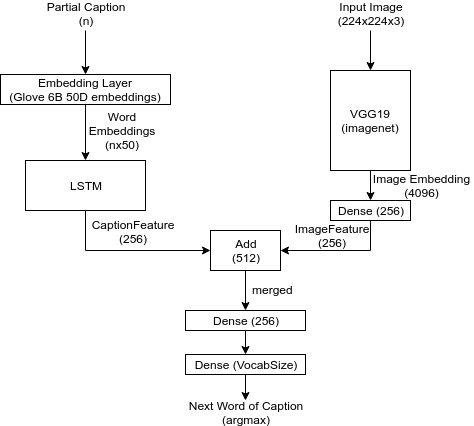

The diagram above was exported from draw.io. Its source (the exported page's mxGraphModel, read from the mxfile embedded in the PNG):
<mxGraphModel dx="868" dy="385" grid="1" gridSize="10" guides="1" tooltips="1" connect="1" arrows="1" fold="1" page="1" pageScale="1" pageWidth="850" pageHeight="1100" math="0" shadow="0">
  <root>
    <mxCell id="0" />
    <mxCell id="1" parent="0" />
    <mxCell id="JvaaHMDpb6IU8TamZ2ib-12" value="" style="edgeStyle=orthogonalEdgeStyle;rounded=0;orthogonalLoop=1;jettySize=auto;html=1;entryX=0.5;entryY=0;entryDx=0;entryDy=0;" edge="1" parent="1" source="JvaaHMDpb6IU8TamZ2ib-1" target="JvaaHMDpb6IU8TamZ2ib-18">
      <mxGeometry relative="1" as="geometry">
        <mxPoint x="540" y="320" as="targetPoint" />
      </mxGeometry>
    </mxCell>
    <mxCell id="JvaaHMDpb6IU8TamZ2ib-1" value="" style="rounded=0;whiteSpace=wrap;html=1;" vertex="1" parent="1">
      <mxGeometry x="500" y="190" width="80" height="100" as="geometry" />
    </mxCell>
    <mxCell id="JvaaHMDpb6IU8TamZ2ib-4" value="VGG19&lt;br&gt;(imagenet)" style="text;html=1;strokeColor=none;fillColor=none;align=center;verticalAlign=middle;whiteSpace=wrap;rounded=0;direction=south;" vertex="1" parent="1">
      <mxGeometry x="530" y="220" width="20" height="40" as="geometry" />
    </mxCell>
    <mxCell id="JvaaHMDpb6IU8TamZ2ib-8" value="" style="edgeStyle=orthogonalEdgeStyle;rounded=0;orthogonalLoop=1;jettySize=auto;html=1;" edge="1" parent="1">
      <mxGeometry relative="1" as="geometry">
        <mxPoint x="540" y="150" as="sourcePoint" />
        <mxPoint x="540" y="190" as="targetPoint" />
      </mxGeometry>
    </mxCell>
    <mxCell id="JvaaHMDpb6IU8TamZ2ib-7" value="Input Image&lt;br&gt;(224x224x3)" style="text;html=1;strokeColor=none;fillColor=none;align=center;verticalAlign=middle;whiteSpace=wrap;rounded=0;" vertex="1" parent="1">
      <mxGeometry x="490" y="120" width="100" height="25" as="geometry" />
    </mxCell>
    <mxCell id="JvaaHMDpb6IU8TamZ2ib-17" value="Image Embedding (4096)" style="text;html=1;strokeColor=none;fillColor=none;align=center;verticalAlign=middle;whiteSpace=wrap;rounded=0;" vertex="1" parent="1">
      <mxGeometry x="540" y="283.5" width="103" height="43" as="geometry" />
    </mxCell>
    <mxCell id="JvaaHMDpb6IU8TamZ2ib-21" value="" style="edgeStyle=orthogonalEdgeStyle;rounded=0;orthogonalLoop=1;jettySize=auto;html=1;" edge="1" parent="1" source="JvaaHMDpb6IU8TamZ2ib-18">
      <mxGeometry relative="1" as="geometry">
        <mxPoint x="450" y="370" as="targetPoint" />
        <Array as="points">
          <mxPoint x="540" y="370" />
          <mxPoint x="540" y="370" />
        </Array>
      </mxGeometry>
    </mxCell>
    <mxCell id="JvaaHMDpb6IU8TamZ2ib-18" value="Dense (256)" style="rounded=0;whiteSpace=wrap;html=1;" vertex="1" parent="1">
      <mxGeometry x="500" y="320" width="80" height="20" as="geometry" />
    </mxCell>
    <mxCell id="JvaaHMDpb6IU8TamZ2ib-26" value="" style="edgeStyle=orthogonalEdgeStyle;rounded=0;orthogonalLoop=1;jettySize=auto;html=1;entryX=0.5;entryY=0;entryDx=0;entryDy=0;" edge="1" parent="1" target="JvaaHMDpb6IU8TamZ2ib-27">
      <mxGeometry relative="1" as="geometry">
        <mxPoint x="255" y="150" as="sourcePoint" />
        <mxPoint x="255" y="200" as="targetPoint" />
      </mxGeometry>
    </mxCell>
    <mxCell id="JvaaHMDpb6IU8TamZ2ib-22" value="Partial Caption&lt;br&gt;(n)" style="text;html=1;strokeColor=none;fillColor=none;align=center;verticalAlign=middle;whiteSpace=wrap;rounded=0;" vertex="1" parent="1">
      <mxGeometry x="210" y="123" width="90" height="20" as="geometry" />
    </mxCell>
    <mxCell id="JvaaHMDpb6IU8TamZ2ib-30" value="" style="edgeStyle=orthogonalEdgeStyle;rounded=0;orthogonalLoop=1;jettySize=auto;html=1;" edge="1" parent="1" source="JvaaHMDpb6IU8TamZ2ib-27" target="JvaaHMDpb6IU8TamZ2ib-29">
      <mxGeometry relative="1" as="geometry" />
    </mxCell>
    <mxCell id="JvaaHMDpb6IU8TamZ2ib-27" value="Embedding Layer&lt;br&gt;(Glove 6B 50D embeddings)" style="rounded=0;whiteSpace=wrap;html=1;" vertex="1" parent="1">
      <mxGeometry x="170" y="194" width="170" height="30" as="geometry" />
    </mxCell>
    <mxCell id="JvaaHMDpb6IU8TamZ2ib-34" value="" style="edgeStyle=orthogonalEdgeStyle;rounded=0;orthogonalLoop=1;jettySize=auto;html=1;entryX=0;entryY=0.5;entryDx=0;entryDy=0;" edge="1" parent="1" source="JvaaHMDpb6IU8TamZ2ib-29" target="JvaaHMDpb6IU8TamZ2ib-35">
      <mxGeometry relative="1" as="geometry">
        <mxPoint x="255" y="380" as="targetPoint" />
        <Array as="points">
          <mxPoint x="255" y="370" />
        </Array>
      </mxGeometry>
    </mxCell>
    <mxCell id="JvaaHMDpb6IU8TamZ2ib-29" value="LSTM" style="rounded=0;whiteSpace=wrap;html=1;" vertex="1" parent="1">
      <mxGeometry x="195" y="280" width="120" height="50" as="geometry" />
    </mxCell>
    <mxCell id="JvaaHMDpb6IU8TamZ2ib-31" value="Word Embeddings&lt;br&gt;(nx50)" style="text;html=1;strokeColor=none;fillColor=none;align=center;verticalAlign=middle;whiteSpace=wrap;rounded=0;" vertex="1" parent="1">
      <mxGeometry x="272" y="240" width="40" height="20" as="geometry" />
    </mxCell>
    <mxCell id="JvaaHMDpb6IU8TamZ2ib-40" value="" style="edgeStyle=orthogonalEdgeStyle;rounded=0;orthogonalLoop=1;jettySize=auto;html=1;" edge="1" parent="1" source="JvaaHMDpb6IU8TamZ2ib-35" target="JvaaHMDpb6IU8TamZ2ib-39">
      <mxGeometry relative="1" as="geometry" />
    </mxCell>
    <mxCell id="JvaaHMDpb6IU8TamZ2ib-35" value="Add&lt;br&gt;(512)" style="rounded=0;whiteSpace=wrap;html=1;" vertex="1" parent="1">
      <mxGeometry x="380" y="350" width="70" height="40" as="geometry" />
    </mxCell>
    <mxCell id="JvaaHMDpb6IU8TamZ2ib-36" value="ImageFeature&lt;br&gt;(256)" style="text;html=1;strokeColor=none;fillColor=none;align=center;verticalAlign=middle;whiteSpace=wrap;rounded=0;" vertex="1" parent="1">
      <mxGeometry x="468.5" y="345" width="65" height="20" as="geometry" />
    </mxCell>
    <mxCell id="JvaaHMDpb6IU8TamZ2ib-38" value="CaptionFeature&lt;br&gt;(256)" style="text;html=1;strokeColor=none;fillColor=none;align=center;verticalAlign=middle;whiteSpace=wrap;rounded=0;" vertex="1" parent="1">
      <mxGeometry x="282" y="341" width="40" height="20" as="geometry" />
    </mxCell>
    <mxCell id="JvaaHMDpb6IU8TamZ2ib-45" value="" style="edgeStyle=orthogonalEdgeStyle;rounded=0;orthogonalLoop=1;jettySize=auto;html=1;" edge="1" parent="1" source="JvaaHMDpb6IU8TamZ2ib-39" target="JvaaHMDpb6IU8TamZ2ib-44">
      <mxGeometry relative="1" as="geometry" />
    </mxCell>
    <mxCell id="JvaaHMDpb6IU8TamZ2ib-39" value="Dense (256)" style="rounded=0;whiteSpace=wrap;html=1;" vertex="1" parent="1">
      <mxGeometry x="355" y="430" width="120" height="20" as="geometry" />
    </mxCell>
    <mxCell id="JvaaHMDpb6IU8TamZ2ib-47" value="" style="edgeStyle=orthogonalEdgeStyle;rounded=0;orthogonalLoop=1;jettySize=auto;html=1;" edge="1" parent="1" source="JvaaHMDpb6IU8TamZ2ib-44">
      <mxGeometry relative="1" as="geometry">
        <mxPoint x="415" y="520" as="targetPoint" />
      </mxGeometry>
    </mxCell>
    <mxCell id="JvaaHMDpb6IU8TamZ2ib-44" value="Dense (VocabSize)" style="rounded=0;whiteSpace=wrap;html=1;" vertex="1" parent="1">
      <mxGeometry x="355" y="474" width="120" height="20" as="geometry" />
    </mxCell>
    <mxCell id="JvaaHMDpb6IU8TamZ2ib-43" value="merged" style="text;html=1;resizable=0;points=[];autosize=1;align=left;verticalAlign=top;spacingTop=-4;" vertex="1" parent="1">
      <mxGeometry x="420" y="400" width="60" height="20" as="geometry" />
    </mxCell>
    <mxCell id="JvaaHMDpb6IU8TamZ2ib-48" value="Next Word of Caption&lt;br&gt;(argmax)" style="text;html=1;strokeColor=none;fillColor=none;align=center;verticalAlign=middle;whiteSpace=wrap;rounded=0;" vertex="1" parent="1">
      <mxGeometry x="355" y="522" width="120" height="20" as="geometry" />
    </mxCell>
  </root>
</mxGraphModel>